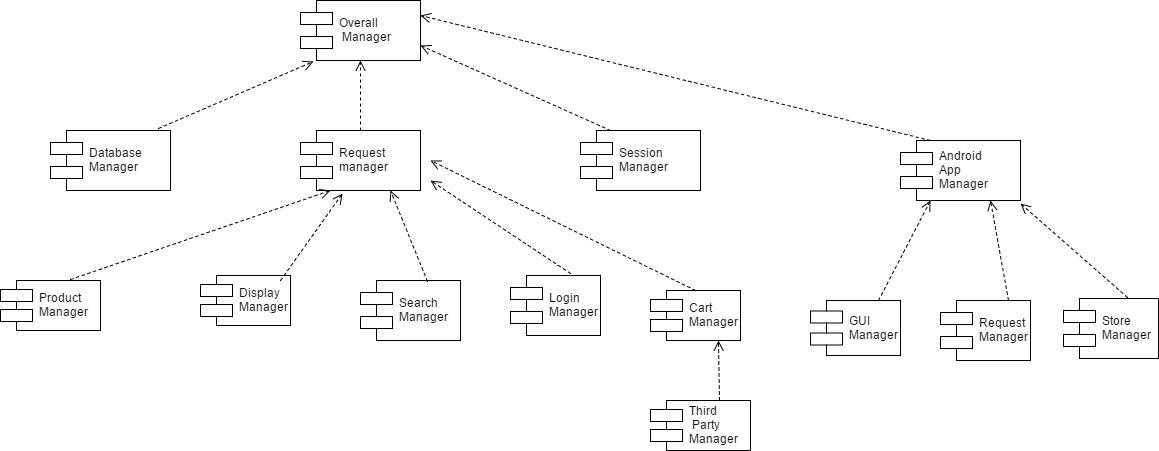

The diagram above was exported from draw.io. Its source (the exported page's mxGraphModel, read from the mxfile embedded in the PNG):
<mxGraphModel dx="1264" dy="530" grid="1" gridSize="10" guides="1" tooltips="1" connect="1" arrows="1" fold="1" page="1" pageScale="1" pageWidth="850" pageHeight="1100" background="#ffffff" math="0" shadow="0">
  <root>
    <mxCell id="0" />
    <mxCell id="1" parent="0" />
    <mxCell id="7" value="Overall&#10; Manager" style="shape=component;align=left;spacingLeft=36;" vertex="1" parent="1">
      <mxGeometry x="360" y="60" width="120" height="60" as="geometry" />
    </mxCell>
    <mxCell id="8" value="Request&#10;manager" style="shape=component;align=left;spacingLeft=36;" vertex="1" parent="1">
      <mxGeometry x="360" y="190" width="120" height="60" as="geometry" />
    </mxCell>
    <mxCell id="9" value="Database &#10;Manager" style="shape=component;align=left;spacingLeft=36;" vertex="1" parent="1">
      <mxGeometry x="110" y="190" width="120" height="60" as="geometry" />
    </mxCell>
    <mxCell id="10" value="Session &#10;Manager" style="shape=component;align=left;spacingLeft=36;" vertex="1" parent="1">
      <mxGeometry x="640" y="190" width="120" height="60" as="geometry" />
    </mxCell>
    <mxCell id="11" value="Product &#10;Manager" style="shape=component;align=left;spacingLeft=36;" vertex="1" parent="1">
      <mxGeometry x="60" y="340" width="100" height="50" as="geometry" />
    </mxCell>
    <mxCell id="12" value="Display&#10;Manager" style="shape=component;align=left;spacingLeft=36;" vertex="1" parent="1">
      <mxGeometry x="260" y="335" width="90" height="50" as="geometry" />
    </mxCell>
    <mxCell id="13" value="Search &#10;Manager" style="shape=component;align=left;spacingLeft=36;" vertex="1" parent="1">
      <mxGeometry x="420" y="340" width="100" height="60" as="geometry" />
    </mxCell>
    <mxCell id="14" value="Login &#10;Manager" style="shape=component;align=left;spacingLeft=36;" vertex="1" parent="1">
      <mxGeometry x="570" y="335" width="90" height="60" as="geometry" />
    </mxCell>
    <mxCell id="15" value="Cart&#10;Manager" style="shape=component;align=left;spacingLeft=36;" vertex="1" parent="1">
      <mxGeometry x="710" y="350" width="90" height="50" as="geometry" />
    </mxCell>
    <mxCell id="16" value="Third &#10; Party &#10;Manager" style="shape=component;align=left;spacingLeft=36;" vertex="1" parent="1">
      <mxGeometry x="710" y="460" width="100" height="50" as="geometry" />
    </mxCell>
    <mxCell id="17" value="" style="html=1;verticalAlign=bottom;endArrow=open;dashed=1;endSize=8;exitX=0.25;exitY=0;entryX=1;entryY=0.75;" edge="1" parent="1" source="10" target="7">
      <mxGeometry relative="1" as="geometry">
        <mxPoint x="250" y="180" as="sourcePoint" />
        <mxPoint x="170" y="180" as="targetPoint" />
      </mxGeometry>
    </mxCell>
    <mxCell id="18" value="" style="html=1;verticalAlign=bottom;endArrow=open;dashed=1;endSize=8;exitX=0.904;exitY=-0.041;exitPerimeter=0;entryX=0.112;entryY=1.009;entryPerimeter=0;" edge="1" parent="1" source="9" target="7">
      <mxGeometry relative="1" as="geometry">
        <mxPoint x="270" y="170" as="sourcePoint" />
        <mxPoint x="190" y="170" as="targetPoint" />
      </mxGeometry>
    </mxCell>
    <mxCell id="19" value="" style="html=1;verticalAlign=bottom;endArrow=open;dashed=1;endSize=8;entryX=0.5;entryY=1;exitX=0.5;exitY=0;" edge="1" parent="1" source="8" target="7">
      <mxGeometry relative="1" as="geometry">
        <mxPoint x="500" y="170" as="sourcePoint" />
        <mxPoint x="420" y="170" as="targetPoint" />
      </mxGeometry>
    </mxCell>
    <mxCell id="20" value="" style="html=1;verticalAlign=bottom;endArrow=open;dashed=1;endSize=8;exitX=0.695;exitY=-0.024;exitPerimeter=0;entryX=0.25;entryY=1;" edge="1" parent="1" source="11" target="8">
      <mxGeometry relative="1" as="geometry">
        <mxPoint x="210" y="310" as="sourcePoint" />
        <mxPoint x="130" y="310" as="targetPoint" />
      </mxGeometry>
    </mxCell>
    <mxCell id="21" value="" style="html=1;verticalAlign=bottom;endArrow=open;dashed=1;endSize=8;entryX=0.354;entryY=1.043;entryPerimeter=0;" edge="1" parent="1" target="8">
      <mxGeometry relative="1" as="geometry">
        <mxPoint x="340" y="340" as="sourcePoint" />
        <mxPoint x="300" y="310" as="targetPoint" />
      </mxGeometry>
    </mxCell>
    <mxCell id="22" value="" style="html=1;verticalAlign=bottom;endArrow=open;dashed=1;endSize=8;exitX=0.67;exitY=0.009;exitPerimeter=0;entryX=0.75;entryY=1;" edge="1" parent="1" source="13" target="8">
      <mxGeometry x="0.0465" y="-7" relative="1" as="geometry">
        <mxPoint x="520" y="290" as="sourcePoint" />
        <mxPoint x="440" y="290" as="targetPoint" />
        <mxPoint as="offset" />
      </mxGeometry>
    </mxCell>
    <mxCell id="23" value="" style="html=1;verticalAlign=bottom;endArrow=open;dashed=1;endSize=8;exitX=0.662;exitY=-0.041;exitPerimeter=0;" edge="1" parent="1" source="14">
      <mxGeometry relative="1" as="geometry">
        <mxPoint x="660" y="310" as="sourcePoint" />
        <mxPoint x="490" y="240" as="targetPoint" />
      </mxGeometry>
    </mxCell>
    <mxCell id="24" value="" style="html=1;verticalAlign=bottom;endArrow=open;dashed=1;endSize=8;exitX=0.5;exitY=0;" edge="1" parent="1" source="15">
      <mxGeometry relative="1" as="geometry">
        <mxPoint x="760" y="290" as="sourcePoint" />
        <mxPoint x="490" y="220" as="targetPoint" />
      </mxGeometry>
    </mxCell>
    <mxCell id="25" value="" style="html=1;verticalAlign=bottom;endArrow=open;dashed=1;endSize=8;exitX=0.687;exitY=0.009;entryX=0.75;entryY=1;exitPerimeter=0;" edge="1" parent="1" source="16" target="15">
      <mxGeometry relative="1" as="geometry">
        <mxPoint x="810" y="430" as="sourcePoint" />
        <mxPoint x="730" y="430" as="targetPoint" />
      </mxGeometry>
    </mxCell>
    <mxCell id="29" value="Android &#10;App&#10;Manager" style="shape=component;align=left;spacingLeft=36;" vertex="1" parent="1">
      <mxGeometry x="960" y="200" width="120" height="60" as="geometry" />
    </mxCell>
    <mxCell id="30" value="GUI &#10;Manager" style="shape=component;align=left;spacingLeft=36;" vertex="1" parent="1">
      <mxGeometry x="870" y="360" width="90" height="55" as="geometry" />
    </mxCell>
    <mxCell id="31" value="Request &#10;Manager" style="shape=component;align=left;spacingLeft=36;" vertex="1" parent="1">
      <mxGeometry x="1000" y="360" width="90" height="60" as="geometry" />
    </mxCell>
    <mxCell id="33" value="Store &#10;Manager" style="shape=component;align=left;spacingLeft=36;" vertex="1" parent="1">
      <mxGeometry x="1123" y="358" width="95" height="60" as="geometry" />
    </mxCell>
    <mxCell id="34" value="" style="html=1;verticalAlign=bottom;endArrow=open;dashed=1;endSize=8;exitX=0.75;exitY=0;entryX=0.25;entryY=1;" edge="1" parent="1" source="30" target="29">
      <mxGeometry relative="1" as="geometry">
        <mxPoint x="980" y="290" as="sourcePoint" />
        <mxPoint x="900" y="290" as="targetPoint" />
      </mxGeometry>
    </mxCell>
    <mxCell id="35" value="" style="html=1;verticalAlign=bottom;endArrow=open;dashed=1;endSize=8;exitX=0.75;exitY=0;entryX=0.75;entryY=1;" edge="1" parent="1" source="31" target="29">
      <mxGeometry relative="1" as="geometry">
        <mxPoint x="1130" y="300" as="sourcePoint" />
        <mxPoint x="1050" y="300" as="targetPoint" />
      </mxGeometry>
    </mxCell>
    <mxCell id="38" value="" style="html=1;verticalAlign=bottom;endArrow=open;dashed=1;endSize=8;entryX=1.004;entryY=1.054;exitX=0.678;exitY=-0.013;exitPerimeter=0;entryPerimeter=0;" edge="1" parent="1" source="33" target="29">
      <mxGeometry relative="1" as="geometry">
        <mxPoint x="1320" y="360" as="sourcePoint" />
        <mxPoint x="1190" y="230" as="targetPoint" />
      </mxGeometry>
    </mxCell>
    <mxCell id="39" value="" style="html=1;verticalAlign=bottom;endArrow=open;dashed=1;endSize=8;exitX=0.25;exitY=0;entryX=1;entryY=0.25;" edge="1" parent="1" source="29" target="7">
      <mxGeometry relative="1" as="geometry">
        <mxPoint x="930" y="140" as="sourcePoint" />
        <mxPoint x="850" y="140" as="targetPoint" />
      </mxGeometry>
    </mxCell>
  </root>
</mxGraphModel>